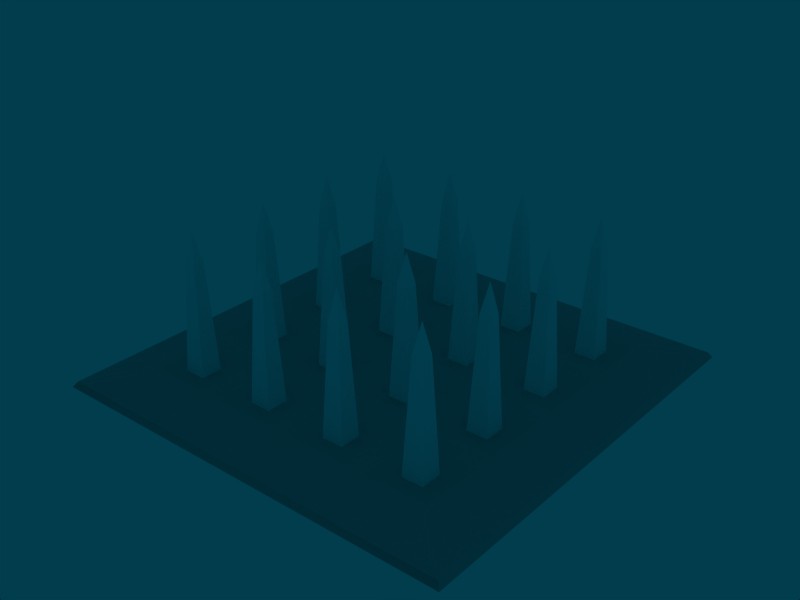 # Source: piege_a_pointe.blend  (saved by Blender 2.64.0; exported with 4.5.12 LTS)
import bpy
from mathutils import Matrix  # noqa: F401  (used for matrix-valued properties, if any)

bpy.ops.wm.read_factory_settings(use_empty=True)
scene = bpy.context.scene
scene.name = 'Scene'

# ---- collections
col_collection_1 = bpy.data.collections.new('Collection 1'); scene.collection.children.link(col_collection_1)
col_collection_2 = bpy.data.collections.new('Collection 2'); scene.collection.children.link(col_collection_2)

# ---- materials (node trees are filled in below, after node groups)
mat_body_textures = bpy.data.materials.new('Body textures')
mat_body_textures.alpha_threshold = 0.0
mat_body_textures.diffuse_color = (0.7, 0.7, 0.7, 1.0)
mat_body_textures.roughness = 0.5
mat_body_textures.specular_intensity = 0.0
mat_body_textures.line_color = (0.0, 0.0, 0.0, 1.0)
mat_spike_textures = bpy.data.materials.new('Spike textures')
mat_spike_textures.alpha_threshold = 0.0
mat_spike_textures.diffuse_color = (1.0, 1.0, 1.0, 1.0)
mat_spike_textures.roughness = 0.5
mat_spike_textures.specular_intensity = 0.0
mat_spike_textures.line_color = (0.0, 0.0, 0.0, 1.0)

# ---- material node trees

# ---- world
world_world = bpy.data.worlds.new('World'); scene.world = world_world
world_world.color = (0.005447, 0.2391, 0.3033)
world_world.use_sun_shadow = False
world_world.sun_shadow_jitter_overblur = 0.0
world_world.cycles.sampling_method = 'MANUAL'
world_world.cycles.sample_map_resolution = 256

# ---- meshes
me_main_body_001 = bpy.data.meshes.new('Main Body.001')
me_main_body_001.from_pydata([(1.0, 1.0, 0.1), (1.0, -1.0, 0.1), (-1.0, -1.0, 0.1), (-1.0, 1.0, 0.1), (0.6, 1.0, 0.1), (0.4667, 1.0, 0.1), (0.06667, 1.0, 0.1), (-0.06667, 1.0, 0.1), (-0.4667, 1.0, 0.1), (-0.6, 1.0, 0.1), (1.0, 0.6, 0.1), (1.0, 0.4667, 0.1), (1.0, 0.06667, 0.1), (1.0, -0.06667, 0.1), (1.0, -0.4667, 0.1), (1.0, -0.6, 0.1), (0.6, -1.0, 0.1), (0.4667, -1.0, 0.1), (0.06667, -1.0, 0.1), (-0.06667, -1.0, 0.1), (-0.4667, -1.0, 0.1), (-0.6, -1.0, 0.1), (-1.0, -0.6, 0.1), (-1.0, -0.4667, 0.1), (-1.0, -0.06667, 0.1), (-1.0, 0.06667, 0.1), (-1.0, 0.4667, 0.1), (-1.0, 0.6, 0.1), (0.6, 0.6, 0.1), (0.6, 0.4667, 0.1), (0.6, 0.06667, 0.1), (0.6, -0.06667, 0.1), (0.6, -0.4667, 0.1), (0.6, -0.6, 0.1), (0.4667, 0.6, 0.1), (0.4667, 0.4667, 0.1), (0.4667, 0.06667, 0.1), (0.4667, -0.06667, 0.1), (0.4667, -0.4667, 0.1), (0.4667, -0.6, 0.1), (0.06667, 0.6, 0.1), (0.06667, 0.4667, 0.1), (0.06667, 0.06667, 0.1), (0.06667, -0.06667, 0.1), (0.06667, -0.4667, 0.1), (0.06667, -0.6, 0.1), (-0.06667, 0.6, 0.1), (-0.06667, 0.4667, 0.1), (-0.06667, 0.06667, 0.1), (-0.06667, -0.06667, 0.1), (-0.06667, -0.4667, 0.1), (-0.06667, -0.6, 0.1), (-0.4667, 0.6, 0.1), (-0.4667, 0.4667, 0.1), (-0.4667, 0.06667, 0.1), (-0.4667, -0.06667, 0.1), (-0.4667, -0.4667, 0.1), (-0.4667, -0.6, 0.1), (-0.6, 0.6, 0.1), (-0.6, 0.4667, 0.1), (-0.6, 0.06667, 0.1), (-0.6, -0.06667, 0.1), (-0.6, -0.4667, 0.1), (-0.6, -0.6, 0.1), (-0.702, -0.702, 0.07213), (-0.898, -0.702, 0.07213), (-0.702, -0.898, 0.07213), (-0.898, -0.898, 0.07213), (-0.3647, -0.898, 0.07213), (-0.1687, -0.898, 0.07213), (-0.3647, -0.702, 0.07213), (-0.1687, -0.702, 0.07213), (0.3647, -0.702, 0.07213), (0.1687, -0.702, 0.07213), (0.3647, -0.898, 0.07213), (0.1687, -0.898, 0.07213), (0.702, -0.898, 0.07213), (0.898, -0.898, 0.07213), (0.702, -0.702, 0.07213), (0.898, -0.702, 0.07213), (0.898, -0.1687, 0.07213), (0.702, -0.1687, 0.07213), (0.898, -0.3647, 0.07213), (0.702, -0.3647, 0.07213), (0.1687, -0.3647, 0.07213), (0.3647, -0.3647, 0.07213), (0.1687, -0.1687, 0.07213), (0.3647, -0.1687, 0.07213), (-0.1687, -0.1687, 0.07213), (-0.3647, -0.1687, 0.07213), (-0.1687, -0.3647, 0.07213), (-0.3647, -0.3647, 0.07213), (-0.898, -0.3647, 0.07213), (-0.702, -0.3647, 0.07213), (-0.898, -0.1687, 0.07213), (-0.702, -0.1687, 0.07213), (-0.702, 0.3647, 0.07213), (-0.898, 0.3647, 0.07213), (-0.702, 0.1687, 0.07213), (-0.898, 0.1687, 0.07213), (-0.898, 0.702, 0.07213), (-0.702, 0.702, 0.07213), (-0.898, 0.898, 0.07213), (-0.702, 0.898, 0.07213), (-0.1687, 0.898, 0.07213), (-0.3647, 0.898, 0.07213), (-0.1687, 0.702, 0.07213), (-0.3647, 0.702, 0.07213), (0.1687, 0.702, 0.07213), (0.3647, 0.702, 0.07213), (0.1687, 0.898, 0.07213), (0.3647, 0.898, 0.07213), (0.898, 0.898, 0.07213), (0.702, 0.898, 0.07213), (0.898, 0.702, 0.07213), (0.702, 0.702, 0.07213), (0.702, 0.1687, 0.07213), (0.898, 0.1687, 0.07213), (0.702, 0.3647, 0.07213), (0.898, 0.3647, 0.07213), (0.3647, 0.3647, 0.07213), (0.1687, 0.3647, 0.07213), (0.3647, 0.1687, 0.07213), (0.1687, 0.1687, 0.07213), (-0.3647, 0.1687, 0.07213), (-0.1687, 0.1687, 0.07213), (-0.3647, 0.3647, 0.07213), (-0.1687, 0.3647, 0.07213), (-1.307, 1.307, 0.03423), (-1.307, -1.307, 0.03423), (1.307, -1.307, 0.03423), (1.307, 1.307, 0.03423), (1.332, 1.332, -0.0008975), (1.332, -1.332, -0.0008975), (-1.332, -1.332, -0.0008975), (-1.332, 1.332, -0.0008975)], [], [(32, 38, 39, 33), (30, 36, 37, 31), (28, 34, 35, 29), (44, 50, 51, 45), (42, 48, 49, 43), (40, 46, 47, 41), (56, 62, 63, 57), (54, 60, 61, 55), (52, 58, 59, 53), (20, 57, 63, 21), (22, 63, 62, 23), (55, 61, 62, 56), (50, 56, 57, 51), (38, 44, 45, 39), (14, 32, 33, 15), (31, 37, 38, 32), (12, 30, 31, 13), (36, 42, 43, 37), (48, 54, 55, 49), (24, 61, 60, 25), (18, 45, 51, 19), (16, 33, 39, 17), (43, 49, 50, 44), (53, 59, 60, 54), (26, 59, 58, 27), (10, 28, 29, 11), (29, 35, 36, 30), (4, 5, 34, 28), (34, 40, 41, 35), (6, 7, 46, 40), (41, 47, 48, 42), (46, 52, 53, 47), (8, 9, 58, 52), (2, 21, 66, 67), (21, 63, 64, 66), (22, 65, 64, 63), (2, 67, 65, 22), (20, 68, 70, 57), (19, 51, 71, 69), (51, 57, 70, 71), (19, 69, 68, 20), (64, 65, 67, 66), (69, 71, 70, 68), (72, 73, 75, 74), (18, 75, 73, 45), (39, 45, 73, 72), (17, 39, 72, 74), (17, 74, 75, 18), (1, 77, 76, 16), (1, 15, 79, 77), (15, 33, 78, 79), (16, 76, 78, 33), (77, 79, 78, 76), (80, 81, 83, 82), (85, 87, 86, 84), (37, 87, 85, 38), (43, 44, 84, 86), (38, 85, 84, 44), (37, 43, 86, 87), (14, 82, 83, 32), (13, 31, 81, 80), (13, 80, 82, 14), (31, 32, 83, 81), (88, 89, 91, 90), (50, 90, 91, 56), (49, 55, 89, 88), (24, 94, 95, 61), (23, 62, 93, 92), (61, 95, 93, 62), (23, 92, 94, 24), (93, 95, 94, 92), (55, 56, 91, 89), (49, 88, 90, 50), (96, 97, 99, 98), (25, 60, 98, 99), (59, 96, 98, 60), (25, 99, 97, 26), (26, 97, 96, 59), (3, 27, 100, 102), (9, 103, 101, 58), (27, 58, 101, 100), (101, 103, 102, 100), (3, 102, 103, 9), (7, 8, 105, 104), (46, 106, 107, 52), (8, 52, 107, 105), (7, 104, 106, 46), (104, 105, 107, 106), (34, 109, 108, 40), (5, 111, 109, 34), (5, 6, 110, 111), (6, 40, 108, 110), (109, 111, 110, 108), (10, 114, 115, 28), (112, 113, 115, 114), (4, 28, 115, 113), (0, 112, 114, 10), (0, 4, 113, 112), (11, 29, 118, 119), (11, 119, 117, 12), (12, 117, 116, 30), (29, 30, 116, 118), (117, 119, 118, 116), (35, 120, 122, 36), (36, 122, 123, 42), (41, 42, 123, 121), (35, 41, 121, 120), (120, 121, 123, 122), (125, 127, 126, 124), (47, 127, 125, 48), (53, 54, 124, 126), (48, 125, 124, 54), (47, 53, 126, 127), (129, 134, 133, 130), (1, 2, 129, 130), (0, 1, 130, 131), (130, 133, 132, 131), (128, 135, 134, 129), (2, 3, 128, 129), (128, 131, 132, 135), (0, 131, 128, 3)])
me_main_body_001.polygons.foreach_set('use_smooth', [0, 0, 0, 0, 0, 0, 0, 0, 0, 0, 0, 0, 0, 0, 0, 0, 0, 0, 0, 0, 0, 0, 0, 0, 0, 0, 0, 0, 0, 0, 0, 0, 0, 0, 0, 0, 0, 0, 0, 0, 0, 0, 0, 1, 0, 0, 0, 0, 0, 0, 0, 0, 0, 1, 1, 0, 0, 0, 0, 0, 0, 0, 0, 1, 0, 0, 0, 0, 0, 0, 0, 0, 0, 1, 0, 0, 0, 0, 0, 0, 0, 0, 0, 0, 0, 0, 0, 0, 0, 0, 0, 0, 0, 0, 0, 0, 0, 0, 0, 0, 0, 0, 0, 0, 0, 0, 0, 0, 1, 0, 0, 0, 0, 1, 0, 0, 0, 0, 0, 0, 0])
_uv = me_main_body_001.uv_layers.new(name='UVTex')
_uv.uv.foreach_set('vector', [0.6362, 0.4091, 0.5907, 0.4091, 0.5907, 0.3636, 0.6362, 0.3636, 0.6362, 0.591, 0.5907, 0.591, 0.5907, 0.5455, 0.6362, 0.5455, 0.6362, 0.7728, 0.5907, 0.7728, 0.5907, 0.7274, 0.6362, 0.7274, 0.4543, 0.4091, 0.4089, 0.4091, 0.4089, 0.3636, 0.4543, 0.3636, 0.4543, 0.591, 0.4089, 0.591, 0.4089, 0.5455, 0.4543, 0.5455, 0.4543, 0.7728, 0.4089, 0.7728, 0.4089, 0.7274, 0.4543, 0.7274, 0.2724, 0.4091, 0.227, 0.4091, 0.227, 0.3636, 0.2724, 0.3636, 0.2724, 0.591, 0.227, 0.591, 0.227, 0.5455, 0.2724, 0.5455, 0.2724, 0.7728, 0.227, 0.7728, 0.227, 0.7274, 0.2724, 0.7274, 0.2724, 0.2272, 0.2724, 0.3636, 0.227, 0.3636, 0.227, 0.2272, 0.09057, 0.3636, 0.227, 0.3636, 0.227, 0.4091, 0.09057, 0.4091, 0.2724, 0.5455, 0.227, 0.5455, 0.227, 0.4091, 0.2724, 0.4091, 0.4089, 0.4091, 0.2724, 0.4091, 0.2724, 0.3636, 0.4089, 0.3636, 0.5907, 0.4091, 0.4543, 0.4091, 0.4543, 0.3636, 0.5907, 0.3636, 0.7726, 0.4091, 0.6362, 0.4091, 0.6362, 0.3636, 0.7726, 0.3636, 0.6362, 0.5455, 0.5907, 0.5455, 0.5907, 0.4091, 0.6362, 0.4091, 0.7726, 0.591, 0.6362, 0.591, 0.6362, 0.5455, 0.7726, 0.5455, 0.5907, 0.591, 0.4543, 0.591, 0.4543, 0.5455, 0.5907, 0.5455, 0.4089, 0.591, 0.2724, 0.591, 0.2724, 0.5455, 0.4089, 0.5455, 0.09057, 0.5455, 0.227, 0.5455, 0.227, 0.591, 0.09057, 0.591, 0.4543, 0.2272, 0.4543, 0.3636, 0.4089, 0.3636, 0.4089, 0.2272, 0.6362, 0.2272, 0.6362, 0.3636, 0.5907, 0.3636, 0.5907, 0.2272, 0.4543, 0.5455, 0.4089, 0.5455, 0.4089, 0.4091, 0.4543, 0.4091, 0.2724, 0.7274, 0.227, 0.7274, 0.227, 0.591, 0.2724, 0.591, 0.09057, 0.7274, 0.227, 0.7274, 0.227, 0.7728, 0.09057, 0.7728, 0.7726, 0.7728, 0.6362, 0.7728, 0.6362, 0.7274, 0.7726, 0.7274, 0.6362, 0.7274, 0.5907, 0.7274, 0.5907, 0.591, 0.6362, 0.591, 0.6362, 0.9093, 0.5907, 0.9093, 0.5907, 0.7728, 0.6362, 0.7728, 0.5907, 0.7728, 0.4543, 0.7728, 0.4543, 0.7274, 0.5907, 0.7274, 0.4543, 0.9093, 0.4089, 0.9093, 0.4089, 0.7728, 0.4543, 0.7728, 0.4543, 0.7274, 0.4089, 0.7274, 0.4089, 0.591, 0.4543, 0.591, 0.4089, 0.7728, 0.2724, 0.7728, 0.2724, 0.7274, 0.4089, 0.7274, 0.2724, 0.9093, 0.227, 0.9093, 0.227, 0.7728, 0.2724, 0.7728, 0.09057, 0.2272, 0.227, 0.2272, 0.1922, 0.262, 0.1254, 0.262, 0.227, 0.2272, 0.227, 0.3636, 0.1922, 0.3288, 0.1922, 0.262, 0.09057, 0.3636, 0.1254, 0.3288, 0.1922, 0.3288, 0.227, 0.3636, 0.09057, 0.2272, 0.1254, 0.262, 0.1254, 0.3288, 0.09057, 0.3636, 0.2724, 0.2272, 0.3072, 0.262, 0.3072, 0.3288, 0.2724, 0.3636, 0.4089, 0.2272, 0.4089, 0.3636, 0.3741, 0.3288, 0.3741, 0.262, 0.4089, 0.3636, 0.2724, 0.3636, 0.3072, 0.3288, 0.3741, 0.3288, 0.4089, 0.2272, 0.3741, 0.262, 0.3072, 0.262, 0.2724, 0.2272, 0.1922, 0.3288, 0.1254, 0.3288, 0.1254, 0.262, 0.1922, 0.262, 0.3741, 0.262, 0.3741, 0.3288, 0.3072, 0.3288, 0.3072, 0.262, 0.556, 0.3288, 0.4891, 0.3288, 0.4891, 0.262, 0.556, 0.262, 0.4543, 0.2272, 0.4891, 0.262, 0.4891, 0.3288, 0.4543, 0.3636, 0.5907, 0.3636, 0.4543, 0.3636, 0.4891, 0.3288, 0.556, 0.3288, 0.5907, 0.2272, 0.5907, 0.3636, 0.556, 0.3288, 0.556, 0.262, 0.5907, 0.2272, 0.556, 0.262, 0.4891, 0.262, 0.4543, 0.2272, 0.7726, 0.2272, 0.7378, 0.262, 0.671, 0.262, 0.6362, 0.2272, 0.7726, 0.2272, 0.7726, 0.3636, 0.7378, 0.3288, 0.7378, 0.262, 0.7726, 0.3636, 0.6362, 0.3636, 0.671, 0.3288, 0.7378, 0.3288, 0.6362, 0.2272, 0.671, 0.262, 0.671, 0.3288, 0.6362, 0.3636, 0.7378, 0.262, 0.7378, 0.3288, 0.671, 0.3288, 0.671, 0.262, 0.7378, 0.5107, 0.671, 0.5107, 0.671, 0.4439, 0.7378, 0.4439, 0.556, 0.4439, 0.556, 0.5107, 0.4891, 0.5107, 0.4891, 0.4439, 0.5907, 0.5455, 0.556, 0.5107, 0.556, 0.4439, 0.5907, 0.4091, 0.4543, 0.5455, 0.4543, 0.4091, 0.4891, 0.4439, 0.4891, 0.5107, 0.5907, 0.4091, 0.556, 0.4439, 0.4891, 0.4439, 0.4543, 0.4091, 0.5907, 0.5455, 0.4543, 0.5455, 0.4891, 0.5107, 0.556, 0.5107, 0.7726, 0.4091, 0.7378, 0.4439, 0.671, 0.4439, 0.6362, 0.4091, 0.7726, 0.5455, 0.6362, 0.5455, 0.671, 0.5107, 0.7378, 0.5107, 0.7726, 0.5455, 0.7378, 0.5107, 0.7378, 0.4439, 0.7726, 0.4091, 0.6362, 0.5455, 0.6362, 0.4091, 0.671, 0.4439, 0.671, 0.5107, 0.3741, 0.5107, 0.3072, 0.5107, 0.3072, 0.4439, 0.3741, 0.4439, 0.4089, 0.4091, 0.3741, 0.4439, 0.3072, 0.4439, 0.2724, 0.4091, 0.4089, 0.5455, 0.2724, 0.5455, 0.3072, 0.5107, 0.3741, 0.5107, 0.09057, 0.5455, 0.1254, 0.5107, 0.1922, 0.5107, 0.227, 0.5455, 0.09057, 0.4091, 0.227, 0.4091, 0.1922, 0.4439, 0.1254, 0.4439, 0.227, 0.5455, 0.1922, 0.5107, 0.1922, 0.4439, 0.227, 0.4091, 0.09057, 0.4091, 0.1254, 0.4439, 0.1254, 0.5107, 0.09057, 0.5455, 0.1922, 0.4439, 0.1922, 0.5107, 0.1254, 0.5107, 0.1254, 0.4439, 0.2724, 0.5455, 0.2724, 0.4091, 0.3072, 0.4439, 0.3072, 0.5107, 0.4089, 0.5455, 0.3741, 0.5107, 0.3741, 0.4439, 0.4089, 0.4091, 0.1922, 0.6926, 0.1254, 0.6926, 0.1254, 0.6257, 0.1922, 0.6257, 0.09057, 0.591, 0.227, 0.591, 0.1922, 0.6257, 0.1254, 0.6257, 0.227, 0.7274, 0.1922, 0.6926, 0.1922, 0.6257, 0.227, 0.591, 0.09057, 0.591, 0.1254, 0.6257, 0.1254, 0.6926, 0.09057, 0.7274, 0.09057, 0.7274, 0.1254, 0.6926, 0.1922, 0.6926, 0.227, 0.7274, 0.09057, 0.9093, 0.09057, 0.7728, 0.1254, 0.8076, 0.1254, 0.8745, 0.227, 0.9093, 0.1922, 0.8745, 0.1922, 0.8076, 0.227, 0.7728, 0.09057, 0.7728, 0.227, 0.7728, 0.1922, 0.8076, 0.1254, 0.8076, 0.1922, 0.8076, 0.1922, 0.8745, 0.1254, 0.8745, 0.1254, 0.8076, 0.09057, 0.9093, 0.1254, 0.8745, 0.1922, 0.8745, 0.227, 0.9093, 0.4089, 0.9093, 0.2724, 0.9093, 0.3072, 0.8745, 0.3741, 0.8745, 0.4089, 0.7728, 0.3741, 0.8076, 0.3072, 0.8076, 0.2724, 0.7728, 0.2724, 0.9093, 0.2724, 0.7728, 0.3072, 0.8076, 0.3072, 0.8745, 0.4089, 0.9093, 0.3741, 0.8745, 0.3741, 0.8076, 0.4089, 0.7728, 0.3741, 0.8745, 0.3072, 0.8745, 0.3072, 0.8076, 0.3741, 0.8076, 0.5907, 0.7728, 0.556, 0.8076, 0.4891, 0.8076, 0.4543, 0.7728, 0.5907, 0.9093, 0.556, 0.8745, 0.556, 0.8076, 0.5907, 0.7728, 0.5907, 0.9093, 0.4543, 0.9093, 0.4891, 0.8745, 0.556, 0.8745, 0.4543, 0.9093, 0.4543, 0.7728, 0.4891, 0.8076, 0.4891, 0.8745, 0.556, 0.8076, 0.556, 0.8745, 0.4891, 0.8745, 0.4891, 0.8076, 0.7726, 0.7728, 0.7378, 0.8076, 0.671, 0.8076, 0.6362, 0.7728, 0.7378, 0.8745, 0.671, 0.8745, 0.671, 0.8076, 0.7378, 0.8076, 0.6362, 0.9093, 0.6362, 0.7728, 0.671, 0.8076, 0.671, 0.8745, 0.7726, 0.9093, 0.7378, 0.8745, 0.7378, 0.8076, 0.7726, 0.7728, 0.7726, 0.9093, 0.6362, 0.9093, 0.671, 0.8745, 0.7378, 0.8745, 0.7726, 0.7274, 0.6362, 0.7274, 0.671, 0.6926, 0.7378, 0.6926, 0.7726, 0.7274, 0.7378, 0.6926, 0.7378, 0.6257, 0.7726, 0.591, 0.7726, 0.591, 0.7378, 0.6257, 0.671, 0.6257, 0.6362, 0.591, 0.6362, 0.7274, 0.6362, 0.591, 0.671, 0.6257, 0.671, 0.6926, 0.7378, 0.6257, 0.7378, 0.6926, 0.671, 0.6926, 0.671, 0.6257, 0.5907, 0.7274, 0.556, 0.6926, 0.556, 0.6257, 0.5907, 0.591, 0.5907, 0.591, 0.556, 0.6257, 0.4891, 0.6257, 0.4543, 0.591, 0.4543, 0.7274, 0.4543, 0.591, 0.4891, 0.6257, 0.4891, 0.6926, 0.5907, 0.7274, 0.4543, 0.7274, 0.4891, 0.6926, 0.556, 0.6926, 0.556, 0.6926, 0.4891, 0.6926, 0.4891, 0.6257, 0.556, 0.6257, 0.3741, 0.6257, 0.3741, 0.6926, 0.3072, 0.6926, 0.3072, 0.6257, 0.4089, 0.7274, 0.3741, 0.6926, 0.3741, 0.6257, 0.4089, 0.591, 0.2724, 0.7274, 0.2724, 0.591, 0.3072, 0.6257, 0.3072, 0.6926, 0.4089, 0.591, 0.3741, 0.6257, 0.3072, 0.6257, 0.2724, 0.591, 0.4089, 0.7274, 0.2724, 0.7274, 0.3072, 0.6926, 0.3741, 0.6926, 0.02237, 0.159, 0.0005812, 0.1372, 0.8626, 0.1372, 0.8408, 0.159, 0.7726, 0.2272, 0.09057, 0.2272, 0.02237, 0.159, 0.8408, 0.159, 0.7726, 0.9093, 0.7726, 0.2272, 0.8408, 0.159, 0.8408, 0.9775, 0.8408, 0.159, 0.8626, 0.1372, 0.8626, 0.9992, 0.8408, 0.9775, 0.02237, 0.9775, 0.0005813, 0.9992, 0.0005812, 0.1372, 0.02237, 0.159, 0.09057, 0.2272, 0.09057, 0.9093, 0.02237, 0.9775, 0.02237, 0.159, 0.02237, 0.9775, 0.8408, 0.9775, 0.8626, 0.9992, 0.0005813, 0.9992, 0.7726, 0.9093, 0.8408, 0.9775, 0.02237, 0.9775, 0.09057, 0.9093])
me_main_body_001.materials.append(mat_body_textures)
me_main_body_001.use_remesh_preserve_volume = False
me_main_body_001.use_remesh_preserve_attributes = False
me_main_body_001.use_mirror_vertex_groups = False
me_main_body_001.update()
me_spikes = bpy.data.meshes.new('Spikes')
me_spikes.from_pydata([(-0.8, -0.2667, 0.4941), (-0.8343, -0.301, 0.3941), (-0.7657, -0.301, 0.3941), (-0.8343, -0.2324, 0.3941), (-0.7657, -0.2324, 0.3941), (-0.8686, -0.1981, -0.0001052), (-0.8686, -0.3353, -0.0001052), (-0.7314, -0.1981, -0.0001052), (-0.7314, -0.3353, -0.0001052), (-0.8, -0.8, 0.4941), (-0.7657, -0.8343, 0.3941), (-0.7657, -0.7657, 0.3941), (-0.8343, -0.8343, 0.3941), (-0.8343, -0.7657, 0.3941), (-0.8686, -0.8686, -0.0001052), (-0.7314, -0.8686, -0.0001052), (-0.8686, -0.7314, -0.0001052), (-0.7314, -0.7314, -0.0001052), (-0.8, 0.2666, 0.4941), (-0.8343, 0.3009, 0.3941), (-0.8343, 0.2323, 0.3941), (-0.7657, 0.3009, 0.3941), (-0.7657, 0.2323, 0.3941), (-0.7314, 0.3352, -0.0001052), (-0.8686, 0.3352, -0.0001052), (-0.7314, 0.198, -0.0001052), (-0.8686, 0.198, -0.0001052), (-0.8, 0.8, 0.4941), (-0.7657, 0.8343, 0.3941), (-0.8343, 0.8343, 0.3941), (-0.7657, 0.7657, 0.3941), (-0.8343, 0.7657, 0.3941), (-0.7314, 0.7314, -0.0001052), (-0.7314, 0.8686, -0.0001052), (-0.8686, 0.7314, -0.0001052), (-0.8686, 0.8686, -0.0001052), (-0.2667, 0.8, 0.4941), (-0.301, 0.7657, 0.3941), (-0.2324, 0.7657, 0.3941), (-0.301, 0.8343, 0.3941), (-0.2324, 0.8343, 0.3941), (-0.3353, 0.8686, -0.0001052), (-0.3353, 0.7314, -0.0001052), (-0.1981, 0.8686, -0.0001052), (-0.1981, 0.7314, -0.0001052), (-0.2667, 0.2666, 0.4941), (-0.2324, 0.3009, 0.3941), (-0.301, 0.3009, 0.3941), (-0.2324, 0.2323, 0.3941), (-0.301, 0.2323, 0.3941), (-0.1981, 0.198, -0.0001052), (-0.1981, 0.3352, -0.0001052), (-0.3353, 0.198, -0.0001052), (-0.3353, 0.3352, -0.0001052), (-0.2667, -0.8, 0.4941), (-0.301, -0.7657, 0.3941), (-0.301, -0.8343, 0.3941), (-0.2324, -0.7657, 0.3941), (-0.2324, -0.8343, 0.3941), (-0.1981, -0.7314, -0.0001052), (-0.3353, -0.7314, -0.0001052), (-0.1981, -0.8686, -0.0001052), (-0.3353, -0.8686, -0.0001052), (-0.2667, -0.2667, 0.4941), (-0.2324, -0.2324, 0.3941), (-0.301, -0.2324, 0.3941), (-0.2324, -0.301, 0.3941), (-0.301, -0.301, 0.3941), (-0.1981, -0.3353, -0.0001052), (-0.1981, -0.1981, -0.0001052), (-0.3353, -0.3353, -0.0001052), (-0.3353, -0.1981, -0.0001052), (0.2667, -0.2667, 0.4941), (0.301, -0.301, 0.3941), (0.301, -0.2324, 0.3941), (0.2324, -0.301, 0.3941), (0.2324, -0.2324, 0.3941), (0.1981, -0.3353, -0.0001052), (0.3353, -0.3353, -0.0001052), (0.1981, -0.1981, -0.0001052), (0.3353, -0.1981, -0.0001052), (0.2667, -0.8, 0.4941), (0.2324, -0.8343, 0.3941), (0.301, -0.8343, 0.3941), (0.2324, -0.7657, 0.3941), (0.301, -0.7657, 0.3941), (0.1981, -0.7314, -0.0001052), (0.1981, -0.8686, -0.0001052), (0.3353, -0.7314, -0.0001052), (0.3353, -0.8686, -0.0001052), (0.2667, 0.2666, 0.4941), (0.301, 0.2323, 0.3941), (0.301, 0.3009, 0.3941), (0.2324, 0.2323, 0.3941), (0.2324, 0.3009, 0.3941), (0.1981, 0.198, -0.0001052), (0.3353, 0.198, -0.0001052), (0.1981, 0.3352, -0.0001052), (0.3353, 0.3352, -0.0001052), (0.2667, 0.8, 0.4941), (0.2324, 0.8343, 0.3941), (0.2324, 0.7657, 0.3941), (0.301, 0.8343, 0.3941), (0.301, 0.7657, 0.3941), (0.3353, 0.8686, -0.0001052), (0.1981, 0.8686, -0.0001052), (0.3353, 0.7314, -0.0001052), (0.1981, 0.7314, -0.0001052), (0.8, 0.8, 0.4941), (0.8343, 0.7657, 0.3941), (0.8343, 0.8343, 0.3941), (0.7657, 0.7657, 0.3941), (0.7657, 0.8343, 0.3941), (0.7314, 0.7314, -0.0001052), (0.8686, 0.7314, -0.0001052), (0.7314, 0.8686, -0.0001052), (0.8686, 0.8686, -0.0001052), (0.8, 0.2666, 0.4941), (0.7657, 0.3009, 0.3941), (0.7657, 0.2323, 0.3941), (0.8343, 0.3009, 0.3941), (0.8343, 0.2323, 0.3941), (0.8686, 0.3352, -0.0001052), (0.7314, 0.3352, -0.0001052), (0.8686, 0.198, -0.0001052), (0.7314, 0.198, -0.0001052), (0.8, -0.8, 0.4941), (0.8343, -0.7657, 0.3941), (0.7657, -0.7657, 0.3941), (0.8343, -0.8343, 0.3941), (0.7657, -0.8343, 0.3941), (0.8686, -0.8686, -0.0001052), (0.8686, -0.7314, -0.0001052), (0.7314, -0.8686, -0.0001052), (0.7314, -0.7314, -0.0001052), (0.8, -0.2667, 0.4941), (0.8343, -0.2324, 0.3941), (0.7657, -0.2324, 0.3941), (0.8343, -0.301, 0.3941), (0.7657, -0.301, 0.3941), (0.8686, -0.3353, -0.0001052), (0.8686, -0.1981, -0.0001052), (0.7314, -0.3353, -0.0001052), (0.7314, -0.1981, -0.0001052)], [], [(1, 0, 3), (4, 0, 2), (2, 0, 1), (3, 0, 4), (5, 6, 1, 3), (7, 4, 2, 8), (6, 8, 2, 1), (5, 3, 4, 7), (10, 9, 12), (13, 9, 11), (11, 9, 10), (12, 9, 13), (14, 15, 10, 12), (16, 13, 11, 17), (15, 17, 11, 10), (14, 12, 13, 16), (19, 18, 21), (22, 18, 20), (20, 18, 19), (21, 18, 22), (23, 24, 19, 21), (25, 22, 20, 26), (24, 26, 20, 19), (23, 21, 22, 25), (28, 27, 30), (31, 27, 29), (29, 27, 28), (30, 27, 31), (32, 33, 28, 30), (34, 31, 29, 35), (33, 35, 29, 28), (32, 30, 31, 34), (37, 36, 39), (40, 36, 38), (38, 36, 37), (39, 36, 40), (41, 42, 37, 39), (43, 40, 38, 44), (42, 44, 38, 37), (41, 39, 40, 43), (46, 45, 48), (49, 45, 47), (47, 45, 46), (48, 45, 49), (50, 51, 46, 48), (52, 49, 47, 53), (51, 53, 47, 46), (50, 48, 49, 52), (55, 54, 57), (58, 54, 56), (56, 54, 55), (57, 54, 58), (59, 60, 55, 57), (61, 58, 56, 62), (60, 62, 56, 55), (59, 57, 58, 61), (64, 63, 66), (67, 63, 65), (65, 63, 64), (66, 63, 67), (68, 69, 64, 66), (70, 67, 65, 71), (69, 71, 65, 64), (68, 66, 67, 70), (73, 72, 75), (76, 72, 74), (74, 72, 73), (75, 72, 76), (77, 78, 73, 75), (79, 76, 74, 80), (78, 80, 74, 73), (77, 75, 76, 79), (82, 81, 84), (85, 81, 83), (83, 81, 82), (84, 81, 85), (86, 87, 82, 84), (88, 85, 83, 89), (87, 89, 83, 82), (86, 84, 85, 88), (91, 90, 93), (94, 90, 92), (92, 90, 91), (93, 90, 94), (95, 96, 91, 93), (97, 94, 92, 98), (96, 98, 92, 91), (95, 93, 94, 97), (100, 99, 102), (103, 99, 101), (101, 99, 100), (102, 99, 103), (104, 105, 100, 102), (106, 103, 101, 107), (105, 107, 101, 100), (104, 102, 103, 106), (109, 108, 111), (112, 108, 110), (110, 108, 109), (111, 108, 112), (113, 114, 109, 111), (115, 112, 110, 116), (114, 116, 110, 109), (113, 111, 112, 115), (118, 117, 120), (121, 117, 119), (119, 117, 118), (120, 117, 121), (122, 123, 118, 120), (124, 121, 119, 125), (123, 125, 119, 118), (122, 120, 121, 124), (127, 126, 129), (130, 126, 128), (128, 126, 127), (129, 126, 130), (131, 132, 127, 129), (133, 130, 128, 134), (132, 134, 128, 127), (131, 129, 130, 133), (136, 135, 138), (139, 135, 137), (137, 135, 136), (138, 135, 139), (140, 141, 136, 138), (142, 139, 137, 143), (141, 143, 137, 136), (140, 138, 139, 142)])
_uv = me_spikes.uv_layers.new(name='UVTex')
_uv.uv.foreach_set('vector', [0.9898, 0.111, 0.9814, 0.1385, 0.9728, 0.1111, 0.9388, 0.1111, 0.9474, 0.1385, 0.9558, 0.111, 0.8878, 0.111, 0.8794, 0.1385, 0.8708, 0.1111, 0.9048, 0.1111, 0.9134, 0.1385, 0.9218, 0.111, 0.964, 0.002657, 0.998, 0.002541, 0.9898, 0.111, 0.9728, 0.1111, 0.93, 0.002657, 0.9388, 0.1111, 0.9558, 0.111, 0.964, 0.002541, 0.862, 0.002657, 0.896, 0.002541, 0.8878, 0.111, 0.8708, 0.1111, 0.896, 0.002657, 0.9048, 0.1111, 0.9218, 0.111, 0.93, 0.002541, 0.9898, 0.111, 0.9814, 0.1385, 0.9728, 0.1111, 0.9388, 0.1111, 0.9474, 0.1385, 0.9558, 0.111, 0.8878, 0.111, 0.8794, 0.1385, 0.8708, 0.1111, 0.9048, 0.1111, 0.9134, 0.1385, 0.9218, 0.111, 0.964, 0.002657, 0.998, 0.002541, 0.9898, 0.111, 0.9728, 0.1111, 0.93, 0.002657, 0.9388, 0.1111, 0.9558, 0.111, 0.964, 0.002541, 0.862, 0.002657, 0.896, 0.002541, 0.8878, 0.111, 0.8708, 0.1111, 0.896, 0.002657, 0.9048, 0.1111, 0.9218, 0.111, 0.93, 0.002541, 0.9898, 0.111, 0.9814, 0.1385, 0.9728, 0.1111, 0.9388, 0.1111, 0.9474, 0.1385, 0.9558, 0.111, 0.8878, 0.111, 0.8794, 0.1385, 0.8708, 0.1111, 0.9048, 0.1111, 0.9134, 0.1385, 0.9218, 0.111, 0.964, 0.002657, 0.998, 0.002541, 0.9898, 0.111, 0.9728, 0.1111, 0.93, 0.002657, 0.9388, 0.1111, 0.9558, 0.111, 0.964, 0.002541, 0.862, 0.002657, 0.896, 0.002541, 0.8878, 0.111, 0.8708, 0.1111, 0.896, 0.002657, 0.9048, 0.1111, 0.9218, 0.111, 0.93, 0.002541, 0.9898, 0.111, 0.9814, 0.1385, 0.9728, 0.1111, 0.9388, 0.1111, 0.9474, 0.1385, 0.9558, 0.111, 0.8878, 0.111, 0.8794, 0.1385, 0.8708, 0.1111, 0.9048, 0.1111, 0.9134, 0.1385, 0.9218, 0.111, 0.964, 0.002657, 0.998, 0.002541, 0.9898, 0.111, 0.9728, 0.1111, 0.93, 0.002657, 0.9388, 0.1111, 0.9558, 0.111, 0.964, 0.002541, 0.862, 0.002657, 0.896, 0.002541, 0.8878, 0.111, 0.8708, 0.1111, 0.896, 0.002657, 0.9048, 0.1111, 0.9218, 0.111, 0.93, 0.002541, 0.9898, 0.111, 0.9814, 0.1385, 0.9728, 0.1111, 0.9388, 0.1111, 0.9474, 0.1385, 0.9558, 0.111, 0.8878, 0.111, 0.8794, 0.1385, 0.8708, 0.1111, 0.9048, 0.1111, 0.9134, 0.1385, 0.9218, 0.111, 0.964, 0.002657, 0.998, 0.002541, 0.9898, 0.111, 0.9728, 0.1111, 0.93, 0.002657, 0.9388, 0.1111, 0.9558, 0.111, 0.964, 0.002541, 0.862, 0.002657, 0.896, 0.002541, 0.8878, 0.111, 0.8708, 0.1111, 0.896, 0.002657, 0.9048, 0.1111, 0.9218, 0.111, 0.93, 0.002541, 0.9898, 0.111, 0.9814, 0.1385, 0.9728, 0.1111, 0.9388, 0.1111, 0.9474, 0.1385, 0.9558, 0.111, 0.8878, 0.111, 0.8794, 0.1385, 0.8708, 0.1111, 0.9048, 0.1111, 0.9134, 0.1385, 0.9218, 0.111, 0.964, 0.002657, 0.998, 0.002541, 0.9898, 0.111, 0.9728, 0.1111, 0.93, 0.002657, 0.9388, 0.1111, 0.9558, 0.111, 0.964, 0.002541, 0.862, 0.002657, 0.896, 0.002541, 0.8878, 0.111, 0.8708, 0.1111, 0.896, 0.002657, 0.9048, 0.1111, 0.9218, 0.111, 0.93, 0.002541, 0.9898, 0.111, 0.9814, 0.1385, 0.9728, 0.1111, 0.9388, 0.1111, 0.9474, 0.1385, 0.9558, 0.111, 0.8878, 0.111, 0.8794, 0.1385, 0.8708, 0.1111, 0.9048, 0.1111, 0.9134, 0.1385, 0.9218, 0.111, 0.964, 0.002657, 0.998, 0.002541, 0.9898, 0.111, 0.9728, 0.1111, 0.93, 0.002657, 0.9388, 0.1111, 0.9558, 0.111, 0.964, 0.002541, 0.862, 0.002657, 0.896, 0.002541, 0.8878, 0.111, 0.8708, 0.1111, 0.896, 0.002657, 0.9048, 0.1111, 0.9218, 0.111, 0.93, 0.002541, 0.9898, 0.111, 0.9814, 0.1385, 0.9728, 0.1111, 0.9388, 0.1111, 0.9474, 0.1385, 0.9558, 0.111, 0.8878, 0.111, 0.8794, 0.1385, 0.8708, 0.1111, 0.9048, 0.1111, 0.9134, 0.1385, 0.9218, 0.111, 0.964, 0.002657, 0.998, 0.002541, 0.9898, 0.111, 0.9728, 0.1111, 0.93, 0.002657, 0.9388, 0.1111, 0.9558, 0.111, 0.964, 0.002541, 0.862, 0.002657, 0.896, 0.002541, 0.8878, 0.111, 0.8708, 0.1111, 0.896, 0.002657, 0.9048, 0.1111, 0.9218, 0.111, 0.93, 0.002541, 0.9898, 0.111, 0.9814, 0.1385, 0.9728, 0.1111, 0.9388, 0.1111, 0.9474, 0.1385, 0.9558, 0.111, 0.8878, 0.111, 0.8794, 0.1385, 0.8708, 0.1111, 0.9048, 0.1111, 0.9134, 0.1385, 0.9218, 0.111, 0.964, 0.002657, 0.998, 0.002541, 0.9898, 0.111, 0.9728, 0.1111, 0.93, 0.002657, 0.9388, 0.1111, 0.9558, 0.111, 0.964, 0.002541, 0.862, 0.002657, 0.896, 0.002541, 0.8878, 0.111, 0.8708, 0.1111, 0.896, 0.002657, 0.9048, 0.1111, 0.9218, 0.111, 0.93, 0.002541, 0.9898, 0.111, 0.9814, 0.1385, 0.9728, 0.1111, 0.9388, 0.1111, 0.9474, 0.1385, 0.9558, 0.111, 0.8878, 0.111, 0.8794, 0.1385, 0.8708, 0.1111, 0.9048, 0.1111, 0.9134, 0.1385, 0.9218, 0.111, 0.964, 0.002657, 0.998, 0.002541, 0.9898, 0.111, 0.9728, 0.1111, 0.93, 0.002657, 0.9388, 0.1111, 0.9558, 0.111, 0.964, 0.002541, 0.862, 0.002657, 0.896, 0.002541, 0.8878, 0.111, 0.8708, 0.1111, 0.896, 0.002657, 0.9048, 0.1111, 0.9218, 0.111, 0.93, 0.002541, 0.9898, 0.111, 0.9814, 0.1385, 0.9728, 0.1111, 0.9388, 0.1111, 0.9474, 0.1385, 0.9558, 0.111, 0.8878, 0.111, 0.8794, 0.1385, 0.8708, 0.1111, 0.9048, 0.1111, 0.9134, 0.1385, 0.9218, 0.111, 0.964, 0.002657, 0.998, 0.002541, 0.9898, 0.111, 0.9728, 0.1111, 0.93, 0.002657, 0.9388, 0.1111, 0.9558, 0.111, 0.964, 0.002541, 0.862, 0.002657, 0.896, 0.002541, 0.8878, 0.111, 0.8708, 0.1111, 0.896, 0.002657, 0.9048, 0.1111, 0.9218, 0.111, 0.93, 0.002541, 0.9898, 0.111, 0.9814, 0.1385, 0.9728, 0.1111, 0.9388, 0.1111, 0.9474, 0.1385, 0.9558, 0.111, 0.8878, 0.111, 0.8794, 0.1385, 0.8708, 0.1111, 0.9048, 0.1111, 0.9134, 0.1385, 0.9218, 0.111, 0.964, 0.002657, 0.998, 0.002541, 0.9898, 0.111, 0.9728, 0.1111, 0.93, 0.002657, 0.9388, 0.1111, 0.9558, 0.111, 0.964, 0.002541, 0.862, 0.002657, 0.896, 0.002541, 0.8878, 0.111, 0.8708, 0.1111, 0.896, 0.002657, 0.9048, 0.1111, 0.9218, 0.111, 0.93, 0.002541, 0.9898, 0.111, 0.9814, 0.1385, 0.9728, 0.1111, 0.9388, 0.1111, 0.9474, 0.1385, 0.9558, 0.111, 0.8878, 0.111, 0.8794, 0.1385, 0.8708, 0.1111, 0.9048, 0.1111, 0.9134, 0.1385, 0.9218, 0.111, 0.964, 0.002657, 0.998, 0.002541, 0.9898, 0.111, 0.9728, 0.1111, 0.93, 0.002657, 0.9388, 0.1111, 0.9558, 0.111, 0.964, 0.002541, 0.862, 0.002657, 0.896, 0.002541, 0.8878, 0.111, 0.8708, 0.1111, 0.896, 0.002657, 0.9048, 0.1111, 0.9218, 0.111, 0.93, 0.002541, 0.9898, 0.111, 0.9814, 0.1385, 0.9728, 0.1111, 0.9388, 0.1111, 0.9474, 0.1385, 0.9558, 0.111, 0.8878, 0.111, 0.8794, 0.1385, 0.8708, 0.1111, 0.9048, 0.1111, 0.9134, 0.1385, 0.9218, 0.111, 0.964, 0.002657, 0.998, 0.002541, 0.9898, 0.111, 0.9728, 0.1111, 0.93, 0.002657, 0.9388, 0.1111, 0.9558, 0.111, 0.964, 0.002541, 0.862, 0.002657, 0.896, 0.002541, 0.8878, 0.111, 0.8708, 0.1111, 0.896, 0.002657, 0.9048, 0.1111, 0.9218, 0.111, 0.93, 0.002541, 0.9898, 0.111, 0.9814, 0.1385, 0.9728, 0.1111, 0.9388, 0.1111, 0.9474, 0.1385, 0.9558, 0.111, 0.8878, 0.111, 0.8794, 0.1385, 0.8708, 0.1111, 0.9048, 0.1111, 0.9134, 0.1385, 0.9218, 0.111, 0.964, 0.002657, 0.998, 0.002541, 0.9898, 0.111, 0.9728, 0.1111, 0.93, 0.002657, 0.9388, 0.1111, 0.9558, 0.111, 0.964, 0.002541, 0.862, 0.002657, 0.896, 0.002541, 0.8878, 0.111, 0.8708, 0.1111, 0.896, 0.002657, 0.9048, 0.1111, 0.9218, 0.111, 0.93, 0.002541, 0.9898, 0.111, 0.9814, 0.1385, 0.9728, 0.1111, 0.9388, 0.1111, 0.9474, 0.1385, 0.9558, 0.111, 0.8878, 0.111, 0.8794, 0.1385, 0.8708, 0.1111, 0.9048, 0.1111, 0.9134, 0.1385, 0.9218, 0.111, 0.964, 0.002657, 0.998, 0.002541, 0.9898, 0.111, 0.9728, 0.1111, 0.93, 0.002657, 0.9388, 0.1111, 0.9558, 0.111, 0.964, 0.002541, 0.862, 0.002657, 0.896, 0.002541, 0.8878, 0.111, 0.8708, 0.1111, 0.896, 0.002657, 0.9048, 0.1111, 0.9218, 0.111, 0.93, 0.002541])
me_spikes.materials.append(mat_spike_textures)
me_spikes.use_remesh_preserve_volume = False
me_spikes.use_remesh_preserve_attributes = False
me_spikes.use_mirror_vertex_groups = False
me_spikes.update()

# ---- objects
ob_main_body = bpy.data.objects.new('Main Body', me_main_body_001)
ob_spikes = bpy.data.objects.new('Spikes', me_spikes)

# ---- transforms, parenting, visibility, modifiers, constraints
ob_main_body.location = (0.0, 0.0, 0.0)
ob_main_body.scale = (20.0, 20.0, 20.0)
ob_main_body.lock_rotations_4d = False
ob_main_body.empty_display_type = 'ARROWS'
ob_main_body.lineart.crease_threshold = 0.0
ob_spikes.parent = ob_main_body
ob_spikes.matrix_parent_inverse = Matrix(((0.6667, 0.0, 0.0, 0.0), (0.0, 0.6667, 0.0, 0.0), (0.0, 0.0, 0.3333, 0.47), (0.0, 0.0, 0.0, 1.0)))
ob_spikes.location = (1.347e-05, 8.941e-08, -1.284)
ob_spikes.rotation_euler = (0.0, -0.0, -1.571)
ob_spikes.scale = (1.5, 1.5, 5.479)
ob_spikes.lock_rotations_4d = False
ob_spikes.empty_display_type = 'ARROWS'
ob_spikes.lineart.crease_threshold = 0.0

# ---- collection membership
col_collection_1.objects.link(ob_main_body)
col_collection_2.objects.link(ob_spikes)

# ---- scene / render settings (as saved in the file)
scene.frame_start = 1; scene.frame_end = 51; scene.frame_set(1)
scene.render.engine = 'BLENDER_EEVEE_NEXT'
scene.render.image_settings.file_format = 'JPEG'
scene.render.image_settings.color_mode = 'RGB'
scene.render.image_settings.compression = 90
scene.render.resolution_x = 800
scene.render.resolution_y = 600
scene.render.pixel_aspect_x = 100.0
scene.render.pixel_aspect_y = 100.0
scene.render.fps = 25
scene.render.dither_intensity = 0.0
scene.render.use_compositing = False
scene.render.use_sequencer = False
scene.render.use_bake_selected_to_active = True
scene.render.bake_margin = 2
scene.render.bake_bias = 0.0
scene.render.use_stamp_time = False
scene.render.use_stamp_date = False
scene.render.use_stamp_frame = False
scene.render.use_stamp_camera = False
scene.render.use_stamp_scene = False
scene.render.use_stamp_filename = False
scene.render.use_stamp_render_time = False
scene.render.stamp_font_size = 0
scene.cycles.use_denoising = False
scene.cycles.samples = 10
scene.cycles.sampling_pattern = 'TABULATED_SOBOL'
scene.cycles.light_sampling_threshold = 0.0
scene.cycles.use_adaptive_sampling = False
scene.cycles.use_light_tree = False
scene.cycles.blur_glossy = 0.0
scene.cycles.volume_bounces = 1
scene.cycles.pixel_filter_type = 'GAUSSIAN'
scene.cycles.sample_clamp_indirect = 0.0
scene.view_settings.view_transform = 'Raw'
bpy.context.view_layer.update()

# ---- added for rendering (the .blend has no active camera): camera
cam_auto = bpy.data.cameras.new('AutoCamera')
cam_auto.lens = 50.0
cam_auto.sensor_width = 36.0
cam_auto.clip_end = 1261.37
ob_auto_camera = bpy.data.objects.new('AutoCamera', cam_auto)
scene.collection.objects.link(ob_auto_camera)
ob_auto_camera.location = (71.873, -86.2476, 66.9337)
ob_auto_camera.rotation_euler = (1.09748, -7.21219e-08, 0.694738)
scene.camera = ob_auto_camera
bpy.context.view_layer.update()
